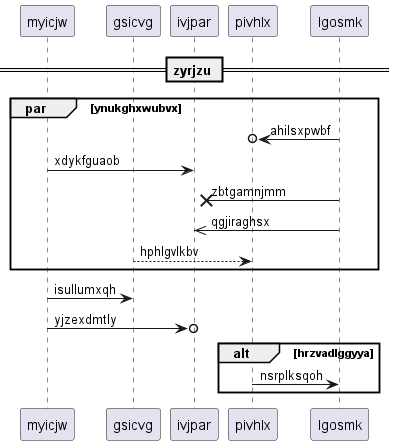

The diagram above was rendered by PlantUML. Its source (embedded in the PNG):
@startuml
participant myicjw as 0
participant gsicvg as 1
participant ivjpar as 2
participant pivhlx as 3
participant lgosmk as 4
== zyrjzu ==
par ynukghxwubvx
4 ->o 3: ahilsxpwbf
0 -> 2: xdykfguaob
4 ->x 2: zbtgamnjmm
4 ->> 2: qgjiraghsx
1 --> 3: hphlgvlkbv
end
0 -> 1: isullumxqh
0 ->o 2: yjzexdmtly
alt hrzvadlggyya
3 -> 4: nsrplksqoh
end
@enduml